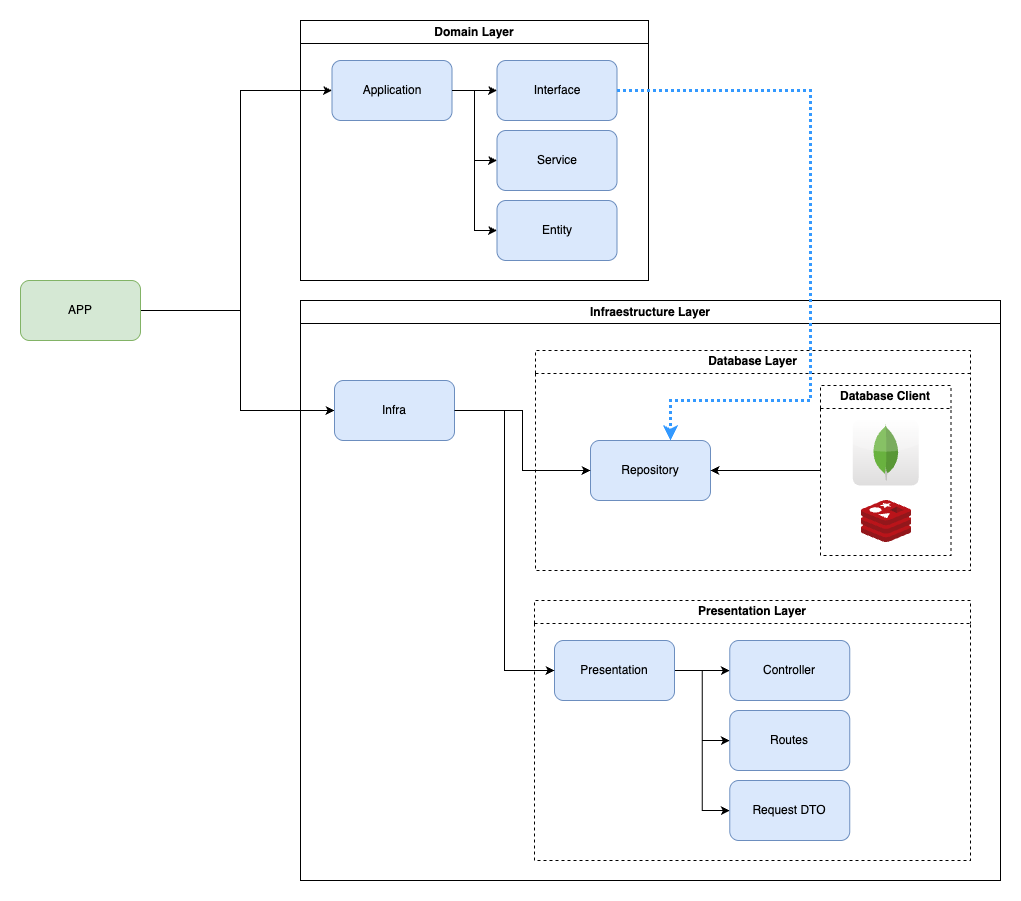

The diagram above was exported from draw.io. Its source (the exported page's mxGraphModel, read from the mxfile embedded in the PNG):
<mxGraphModel dx="2545" dy="2392" grid="1" gridSize="10" guides="1" tooltips="1" connect="1" arrows="1" fold="1" page="1" pageScale="1" pageWidth="1169" pageHeight="827" math="0" shadow="0">
  <root>
    <mxCell id="0" />
    <mxCell id="1" parent="0" />
    <mxCell id="2" style="edgeStyle=orthogonalEdgeStyle;rounded=0;orthogonalLoop=1;jettySize=auto;html=1;exitX=1;exitY=0.5;exitDx=0;exitDy=0;entryX=0;entryY=0.5;entryDx=0;entryDy=0;" edge="1" source="4" target="25" parent="1">
      <mxGeometry relative="1" as="geometry">
        <Array as="points">
          <mxPoint x="340" y="160" />
          <mxPoint x="340" y="-60" />
        </Array>
      </mxGeometry>
    </mxCell>
    <mxCell id="3" style="edgeStyle=orthogonalEdgeStyle;rounded=0;orthogonalLoop=1;jettySize=auto;html=1;exitX=1;exitY=0.5;exitDx=0;exitDy=0;entryX=0;entryY=0.5;entryDx=0;entryDy=0;" edge="1" source="4" target="14" parent="1">
      <mxGeometry relative="1" as="geometry">
        <Array as="points">
          <mxPoint x="340" y="160" />
          <mxPoint x="340" y="260" />
        </Array>
      </mxGeometry>
    </mxCell>
    <mxCell id="4" value="APP" style="rounded=1;whiteSpace=wrap;html=1;fillColor=#d5e8d4;strokeColor=#82b366;" vertex="1" parent="1">
      <mxGeometry x="120" y="130" width="120" height="60" as="geometry" />
    </mxCell>
    <mxCell id="5" value="Infraestructure Layer" style="swimlane;whiteSpace=wrap;html=1;container=0;" vertex="1" parent="1">
      <mxGeometry x="400" y="150" width="700" height="580" as="geometry" />
    </mxCell>
    <mxCell id="6" value="Presentation Layer" style="swimlane;whiteSpace=wrap;html=1;dashed=1;container=0;" vertex="1" parent="5">
      <mxGeometry x="234" y="300" width="436" height="260" as="geometry" />
    </mxCell>
    <mxCell id="7" value="" style="edgeStyle=orthogonalEdgeStyle;rounded=0;orthogonalLoop=1;jettySize=auto;html=1;" edge="1" parent="6" source="10" target="11">
      <mxGeometry relative="1" as="geometry" />
    </mxCell>
    <mxCell id="8" style="edgeStyle=orthogonalEdgeStyle;rounded=0;orthogonalLoop=1;jettySize=auto;html=1;exitX=1;exitY=0.5;exitDx=0;exitDy=0;entryX=0;entryY=0.5;entryDx=0;entryDy=0;" edge="1" parent="6" source="10" target="12">
      <mxGeometry relative="1" as="geometry" />
    </mxCell>
    <mxCell id="9" style="edgeStyle=orthogonalEdgeStyle;rounded=0;orthogonalLoop=1;jettySize=auto;html=1;exitX=1;exitY=0.5;exitDx=0;exitDy=0;entryX=0;entryY=0.5;entryDx=0;entryDy=0;" edge="1" parent="6" source="10" target="13">
      <mxGeometry relative="1" as="geometry" />
    </mxCell>
    <mxCell id="10" value="Presentation" style="rounded=1;whiteSpace=wrap;html=1;fillColor=#dae8fc;strokeColor=#6c8ebf;" vertex="1" parent="6">
      <mxGeometry x="20" y="40" width="120" height="60" as="geometry" />
    </mxCell>
    <mxCell id="11" value="Controller" style="rounded=1;whiteSpace=wrap;html=1;fillColor=#dae8fc;strokeColor=#6c8ebf;" vertex="1" parent="6">
      <mxGeometry x="195.25" y="40" width="120" height="60" as="geometry" />
    </mxCell>
    <mxCell id="12" value="Routes" style="rounded=1;whiteSpace=wrap;html=1;fillColor=#dae8fc;strokeColor=#6c8ebf;" vertex="1" parent="6">
      <mxGeometry x="195.25" y="110" width="120" height="60" as="geometry" />
    </mxCell>
    <mxCell id="13" value="Request DTO" style="rounded=1;whiteSpace=wrap;html=1;fillColor=#dae8fc;strokeColor=#6c8ebf;" vertex="1" parent="6">
      <mxGeometry x="195.25" y="180" width="120" height="60" as="geometry" />
    </mxCell>
    <mxCell id="14" value="Infra" style="rounded=1;whiteSpace=wrap;html=1;fillColor=#dae8fc;strokeColor=#6c8ebf;" vertex="1" parent="5">
      <mxGeometry x="34" y="80" width="120" height="60" as="geometry" />
    </mxCell>
    <mxCell id="15" value="" style="edgeStyle=orthogonalEdgeStyle;rounded=0;orthogonalLoop=1;jettySize=auto;html=1;entryX=0;entryY=0.5;entryDx=0;entryDy=0;" edge="1" parent="5" source="14" target="10">
      <mxGeometry relative="1" as="geometry" />
    </mxCell>
    <mxCell id="16" value="Database Layer" style="swimlane;whiteSpace=wrap;html=1;dashed=1;container=0;" vertex="1" parent="5">
      <mxGeometry x="235" y="50" width="435" height="220" as="geometry" />
    </mxCell>
    <mxCell id="17" value="Repository" style="rounded=1;whiteSpace=wrap;html=1;fillColor=#dae8fc;strokeColor=#6c8ebf;" vertex="1" parent="16">
      <mxGeometry x="55" y="90" width="120" height="60" as="geometry" />
    </mxCell>
    <mxCell id="18" style="edgeStyle=orthogonalEdgeStyle;rounded=0;orthogonalLoop=1;jettySize=auto;html=1;exitX=0;exitY=0.5;exitDx=0;exitDy=0;entryX=1;entryY=0.5;entryDx=0;entryDy=0;" edge="1" parent="16" source="19" target="17">
      <mxGeometry relative="1" as="geometry" />
    </mxCell>
    <mxCell id="19" value="Database Client" style="swimlane;whiteSpace=wrap;html=1;dashed=1;" vertex="1" parent="16">
      <mxGeometry x="285" y="35" width="130.4" height="170" as="geometry" />
    </mxCell>
    <mxCell id="20" value="" style="dashed=0;outlineConnect=0;html=1;align=center;labelPosition=center;verticalLabelPosition=bottom;verticalAlign=top;shape=mxgraph.webicons.mongodb;gradientColor=#DFDEDE" vertex="1" parent="19">
      <mxGeometry x="32.2" y="34" width="66" height="66" as="geometry" />
    </mxCell>
    <mxCell id="21" value="" style="image;sketch=0;aspect=fixed;html=1;points=[];align=center;fontSize=12;image=img/lib/mscae/Cache_Redis_Product.svg;" vertex="1" parent="19">
      <mxGeometry x="41" y="115" width="50" height="42" as="geometry" />
    </mxCell>
    <mxCell id="22" style="edgeStyle=orthogonalEdgeStyle;rounded=0;orthogonalLoop=1;jettySize=auto;html=1;exitX=1;exitY=0.5;exitDx=0;exitDy=0;entryX=0;entryY=0.5;entryDx=0;entryDy=0;" edge="1" parent="5" source="14" target="17">
      <mxGeometry relative="1" as="geometry" />
    </mxCell>
    <mxCell id="23" value="Domain Layer" style="swimlane;whiteSpace=wrap;html=1;gradientColor=none;horizontal=1;swimlaneHead=1;fillOpacity=100;container=0;" vertex="1" parent="1">
      <mxGeometry x="400" y="-130" width="348" height="260" as="geometry" />
    </mxCell>
    <mxCell id="24" style="edgeStyle=orthogonalEdgeStyle;rounded=0;orthogonalLoop=1;jettySize=auto;html=1;exitX=1;exitY=0.5;exitDx=0;exitDy=0;entryX=0;entryY=0.5;entryDx=0;entryDy=0;" edge="1" parent="23" source="25" target="30">
      <mxGeometry relative="1" as="geometry" />
    </mxCell>
    <mxCell id="25" value="Application" style="rounded=1;whiteSpace=wrap;html=1;fillColor=#dae8fc;strokeColor=#6c8ebf;" vertex="1" parent="23">
      <mxGeometry x="31.5" y="40" width="120" height="60" as="geometry" />
    </mxCell>
    <mxCell id="26" value="Interface" style="rounded=1;whiteSpace=wrap;html=1;fillColor=#dae8fc;strokeColor=#6c8ebf;" vertex="1" parent="23">
      <mxGeometry x="196.5" y="40" width="120" height="60" as="geometry" />
    </mxCell>
    <mxCell id="27" value="Service" style="rounded=1;whiteSpace=wrap;html=1;fillColor=#dae8fc;strokeColor=#6c8ebf;" vertex="1" parent="23">
      <mxGeometry x="196.5" y="110" width="120" height="60" as="geometry" />
    </mxCell>
    <mxCell id="28" style="edgeStyle=orthogonalEdgeStyle;rounded=0;orthogonalLoop=1;jettySize=auto;html=1;exitX=1;exitY=0.5;exitDx=0;exitDy=0;entryX=0;entryY=0.5;entryDx=0;entryDy=0;" edge="1" parent="23" source="25" target="26">
      <mxGeometry relative="1" as="geometry" />
    </mxCell>
    <mxCell id="29" style="edgeStyle=orthogonalEdgeStyle;rounded=0;orthogonalLoop=1;jettySize=auto;html=1;exitX=1;exitY=0.5;exitDx=0;exitDy=0;entryX=0;entryY=0.5;entryDx=0;entryDy=0;" edge="1" parent="23" source="25" target="27">
      <mxGeometry relative="1" as="geometry" />
    </mxCell>
    <mxCell id="30" value="Entity" style="rounded=1;whiteSpace=wrap;html=1;fillColor=#dae8fc;strokeColor=#6c8ebf;" vertex="1" parent="23">
      <mxGeometry x="196.5" y="180" width="120" height="60" as="geometry" />
    </mxCell>
    <mxCell id="31" style="edgeStyle=orthogonalEdgeStyle;rounded=0;orthogonalLoop=1;jettySize=auto;html=1;exitX=1;exitY=0.5;exitDx=0;exitDy=0;dashed=1;dashPattern=1 1;strokeWidth=3;strokeColor=#3399FF;" edge="1" source="26" parent="1">
      <mxGeometry relative="1" as="geometry">
        <mxPoint x="770" y="290" as="targetPoint" />
        <Array as="points">
          <mxPoint x="910" y="-60" />
          <mxPoint x="910" y="250" />
          <mxPoint x="770" y="250" />
          <mxPoint x="770" y="290" />
        </Array>
      </mxGeometry>
    </mxCell>
  </root>
</mxGraphModel>